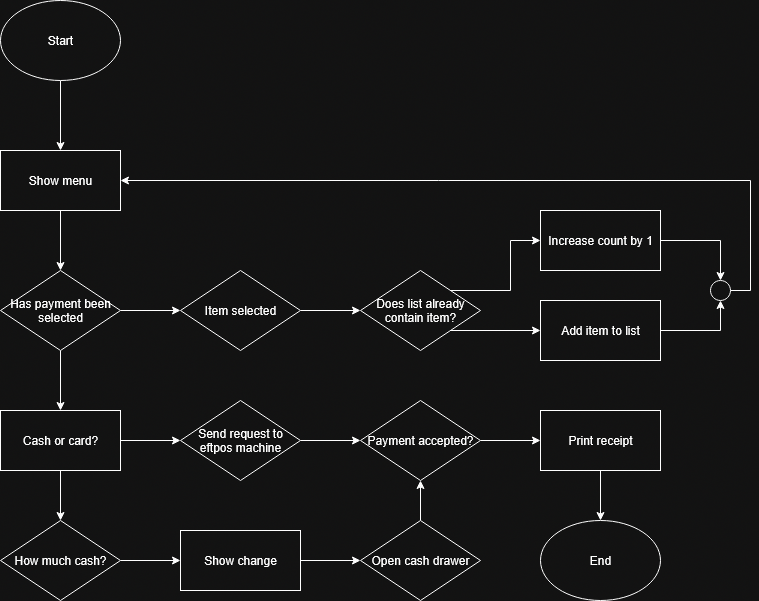

The diagram above was exported from draw.io. Its source (the exported page's mxGraphModel, read from the mxfile embedded in the PNG):
<mxGraphModel dx="1224" dy="1109" grid="1" gridSize="10" guides="1" tooltips="1" connect="1" arrows="1" fold="1" page="1" pageScale="1" pageWidth="850" pageHeight="1100" math="0" shadow="0">
  <root>
    <mxCell id="0" />
    <mxCell id="1" parent="0" />
    <mxCell id="EC4Rl0dKBIWUiP_d3h_T-11" style="edgeStyle=orthogonalEdgeStyle;rounded=0;orthogonalLoop=1;jettySize=auto;html=1;exitX=0.5;exitY=1;exitDx=0;exitDy=0;entryX=0.5;entryY=0;entryDx=0;entryDy=0;" edge="1" parent="1" source="EC4Rl0dKBIWUiP_d3h_T-1" target="EC4Rl0dKBIWUiP_d3h_T-3">
      <mxGeometry relative="1" as="geometry" />
    </mxCell>
    <mxCell id="EC4Rl0dKBIWUiP_d3h_T-1" value="Start" style="ellipse;whiteSpace=wrap;html=1;" vertex="1" parent="1">
      <mxGeometry x="40" y="40" width="120" height="80" as="geometry" />
    </mxCell>
    <mxCell id="EC4Rl0dKBIWUiP_d3h_T-46" style="edgeStyle=orthogonalEdgeStyle;rounded=0;orthogonalLoop=1;jettySize=auto;html=1;exitX=1;exitY=0.5;exitDx=0;exitDy=0;entryX=0;entryY=0.5;entryDx=0;entryDy=0;" edge="1" parent="1" source="EC4Rl0dKBIWUiP_d3h_T-2" target="EC4Rl0dKBIWUiP_d3h_T-6">
      <mxGeometry relative="1" as="geometry" />
    </mxCell>
    <mxCell id="EC4Rl0dKBIWUiP_d3h_T-2" value="Item selected" style="rhombus;whiteSpace=wrap;html=1;" vertex="1" parent="1">
      <mxGeometry x="220" y="310" width="120" height="80" as="geometry" />
    </mxCell>
    <mxCell id="EC4Rl0dKBIWUiP_d3h_T-23" style="edgeStyle=orthogonalEdgeStyle;rounded=0;orthogonalLoop=1;jettySize=auto;html=1;exitX=0.5;exitY=1;exitDx=0;exitDy=0;entryX=0.5;entryY=0;entryDx=0;entryDy=0;" edge="1" parent="1" source="EC4Rl0dKBIWUiP_d3h_T-3" target="EC4Rl0dKBIWUiP_d3h_T-21">
      <mxGeometry relative="1" as="geometry" />
    </mxCell>
    <mxCell id="EC4Rl0dKBIWUiP_d3h_T-3" value="Show menu" style="rounded=0;whiteSpace=wrap;html=1;" vertex="1" parent="1">
      <mxGeometry x="40" y="190" width="120" height="60" as="geometry" />
    </mxCell>
    <mxCell id="EC4Rl0dKBIWUiP_d3h_T-4" value="End" style="ellipse;whiteSpace=wrap;html=1;" vertex="1" parent="1">
      <mxGeometry x="580" y="560" width="120" height="80" as="geometry" />
    </mxCell>
    <mxCell id="EC4Rl0dKBIWUiP_d3h_T-54" style="edgeStyle=orthogonalEdgeStyle;rounded=0;orthogonalLoop=1;jettySize=auto;html=1;exitX=1;exitY=0.5;exitDx=0;exitDy=0;entryX=0.5;entryY=1;entryDx=0;entryDy=0;" edge="1" parent="1" source="EC4Rl0dKBIWUiP_d3h_T-5" target="EC4Rl0dKBIWUiP_d3h_T-53">
      <mxGeometry relative="1" as="geometry" />
    </mxCell>
    <mxCell id="EC4Rl0dKBIWUiP_d3h_T-5" value="&lt;div&gt;Add item to list&lt;/div&gt;" style="rounded=0;whiteSpace=wrap;html=1;" vertex="1" parent="1">
      <mxGeometry x="580" y="340" width="120" height="60" as="geometry" />
    </mxCell>
    <mxCell id="EC4Rl0dKBIWUiP_d3h_T-50" style="edgeStyle=orthogonalEdgeStyle;rounded=0;orthogonalLoop=1;jettySize=auto;html=1;exitX=1;exitY=1;exitDx=0;exitDy=0;entryX=0;entryY=0.5;entryDx=0;entryDy=0;" edge="1" parent="1" source="EC4Rl0dKBIWUiP_d3h_T-6" target="EC4Rl0dKBIWUiP_d3h_T-5">
      <mxGeometry relative="1" as="geometry" />
    </mxCell>
    <mxCell id="EC4Rl0dKBIWUiP_d3h_T-51" style="edgeStyle=orthogonalEdgeStyle;rounded=0;orthogonalLoop=1;jettySize=auto;html=1;exitX=1;exitY=0;exitDx=0;exitDy=0;entryX=0;entryY=0.5;entryDx=0;entryDy=0;" edge="1" parent="1" source="EC4Rl0dKBIWUiP_d3h_T-6" target="EC4Rl0dKBIWUiP_d3h_T-7">
      <mxGeometry relative="1" as="geometry" />
    </mxCell>
    <mxCell id="EC4Rl0dKBIWUiP_d3h_T-6" value="Does list already contain item?" style="rhombus;whiteSpace=wrap;html=1;" vertex="1" parent="1">
      <mxGeometry x="400" y="310" width="120" height="80" as="geometry" />
    </mxCell>
    <mxCell id="EC4Rl0dKBIWUiP_d3h_T-55" style="edgeStyle=orthogonalEdgeStyle;rounded=0;orthogonalLoop=1;jettySize=auto;html=1;exitX=1;exitY=0.5;exitDx=0;exitDy=0;entryX=0.5;entryY=0;entryDx=0;entryDy=0;" edge="1" parent="1" source="EC4Rl0dKBIWUiP_d3h_T-7" target="EC4Rl0dKBIWUiP_d3h_T-53">
      <mxGeometry relative="1" as="geometry" />
    </mxCell>
    <mxCell id="EC4Rl0dKBIWUiP_d3h_T-7" value="Increase count by 1" style="rounded=0;whiteSpace=wrap;html=1;" vertex="1" parent="1">
      <mxGeometry x="580" y="250" width="120" height="60" as="geometry" />
    </mxCell>
    <mxCell id="EC4Rl0dKBIWUiP_d3h_T-28" style="edgeStyle=orthogonalEdgeStyle;rounded=0;orthogonalLoop=1;jettySize=auto;html=1;exitX=0.5;exitY=1;exitDx=0;exitDy=0;entryX=0.5;entryY=0;entryDx=0;entryDy=0;" edge="1" parent="1" source="EC4Rl0dKBIWUiP_d3h_T-21" target="EC4Rl0dKBIWUiP_d3h_T-27">
      <mxGeometry relative="1" as="geometry" />
    </mxCell>
    <mxCell id="EC4Rl0dKBIWUiP_d3h_T-45" style="edgeStyle=orthogonalEdgeStyle;rounded=0;orthogonalLoop=1;jettySize=auto;html=1;exitX=1;exitY=0.5;exitDx=0;exitDy=0;" edge="1" parent="1" source="EC4Rl0dKBIWUiP_d3h_T-21" target="EC4Rl0dKBIWUiP_d3h_T-2">
      <mxGeometry relative="1" as="geometry" />
    </mxCell>
    <mxCell id="EC4Rl0dKBIWUiP_d3h_T-21" value="&lt;div&gt;Has payment been selected&lt;/div&gt;" style="rhombus;whiteSpace=wrap;html=1;" vertex="1" parent="1">
      <mxGeometry x="40" y="310" width="120" height="80" as="geometry" />
    </mxCell>
    <mxCell id="EC4Rl0dKBIWUiP_d3h_T-30" style="edgeStyle=orthogonalEdgeStyle;rounded=0;orthogonalLoop=1;jettySize=auto;html=1;exitX=1;exitY=0.5;exitDx=0;exitDy=0;entryX=0;entryY=0.5;entryDx=0;entryDy=0;" edge="1" parent="1" source="EC4Rl0dKBIWUiP_d3h_T-27" target="EC4Rl0dKBIWUiP_d3h_T-29">
      <mxGeometry relative="1" as="geometry" />
    </mxCell>
    <mxCell id="EC4Rl0dKBIWUiP_d3h_T-36" style="edgeStyle=orthogonalEdgeStyle;rounded=0;orthogonalLoop=1;jettySize=auto;html=1;exitX=0.5;exitY=1;exitDx=0;exitDy=0;entryX=0.5;entryY=0;entryDx=0;entryDy=0;" edge="1" parent="1" source="EC4Rl0dKBIWUiP_d3h_T-27" target="EC4Rl0dKBIWUiP_d3h_T-32">
      <mxGeometry relative="1" as="geometry" />
    </mxCell>
    <mxCell id="EC4Rl0dKBIWUiP_d3h_T-27" value="Cash or card?" style="rounded=0;whiteSpace=wrap;html=1;" vertex="1" parent="1">
      <mxGeometry x="40" y="450" width="120" height="60" as="geometry" />
    </mxCell>
    <mxCell id="EC4Rl0dKBIWUiP_d3h_T-40" style="edgeStyle=orthogonalEdgeStyle;rounded=0;orthogonalLoop=1;jettySize=auto;html=1;exitX=1;exitY=0.5;exitDx=0;exitDy=0;entryX=0;entryY=0.5;entryDx=0;entryDy=0;" edge="1" parent="1" source="EC4Rl0dKBIWUiP_d3h_T-29" target="EC4Rl0dKBIWUiP_d3h_T-39">
      <mxGeometry relative="1" as="geometry" />
    </mxCell>
    <mxCell id="EC4Rl0dKBIWUiP_d3h_T-29" value="Send request to eftpos machine" style="rhombus;whiteSpace=wrap;html=1;" vertex="1" parent="1">
      <mxGeometry x="220" y="440" width="120" height="80" as="geometry" />
    </mxCell>
    <mxCell id="EC4Rl0dKBIWUiP_d3h_T-37" style="edgeStyle=orthogonalEdgeStyle;rounded=0;orthogonalLoop=1;jettySize=auto;html=1;exitX=1;exitY=0.5;exitDx=0;exitDy=0;entryX=0;entryY=0.5;entryDx=0;entryDy=0;" edge="1" parent="1" source="EC4Rl0dKBIWUiP_d3h_T-32" target="EC4Rl0dKBIWUiP_d3h_T-33">
      <mxGeometry relative="1" as="geometry" />
    </mxCell>
    <mxCell id="EC4Rl0dKBIWUiP_d3h_T-32" value="How much cash?" style="rhombus;whiteSpace=wrap;html=1;" vertex="1" parent="1">
      <mxGeometry x="40" y="560" width="120" height="80" as="geometry" />
    </mxCell>
    <mxCell id="EC4Rl0dKBIWUiP_d3h_T-38" style="edgeStyle=orthogonalEdgeStyle;rounded=0;orthogonalLoop=1;jettySize=auto;html=1;exitX=1;exitY=0.5;exitDx=0;exitDy=0;entryX=0;entryY=0.5;entryDx=0;entryDy=0;" edge="1" parent="1" source="EC4Rl0dKBIWUiP_d3h_T-33" target="EC4Rl0dKBIWUiP_d3h_T-34">
      <mxGeometry relative="1" as="geometry" />
    </mxCell>
    <mxCell id="EC4Rl0dKBIWUiP_d3h_T-33" value="Show change" style="rounded=0;whiteSpace=wrap;html=1;" vertex="1" parent="1">
      <mxGeometry x="220" y="570" width="120" height="60" as="geometry" />
    </mxCell>
    <mxCell id="EC4Rl0dKBIWUiP_d3h_T-41" style="edgeStyle=orthogonalEdgeStyle;rounded=0;orthogonalLoop=1;jettySize=auto;html=1;exitX=0.5;exitY=0;exitDx=0;exitDy=0;entryX=0.5;entryY=1;entryDx=0;entryDy=0;" edge="1" parent="1" source="EC4Rl0dKBIWUiP_d3h_T-34" target="EC4Rl0dKBIWUiP_d3h_T-39">
      <mxGeometry relative="1" as="geometry" />
    </mxCell>
    <mxCell id="EC4Rl0dKBIWUiP_d3h_T-34" value="Open cash drawer" style="rhombus;whiteSpace=wrap;html=1;" vertex="1" parent="1">
      <mxGeometry x="400" y="560" width="120" height="80" as="geometry" />
    </mxCell>
    <mxCell id="EC4Rl0dKBIWUiP_d3h_T-43" style="edgeStyle=orthogonalEdgeStyle;rounded=0;orthogonalLoop=1;jettySize=auto;html=1;exitX=1;exitY=0.5;exitDx=0;exitDy=0;entryX=0;entryY=0.5;entryDx=0;entryDy=0;" edge="1" parent="1" source="EC4Rl0dKBIWUiP_d3h_T-39" target="EC4Rl0dKBIWUiP_d3h_T-42">
      <mxGeometry relative="1" as="geometry" />
    </mxCell>
    <mxCell id="EC4Rl0dKBIWUiP_d3h_T-39" value="Payment accepted?" style="rhombus;whiteSpace=wrap;html=1;" vertex="1" parent="1">
      <mxGeometry x="400" y="440" width="120" height="80" as="geometry" />
    </mxCell>
    <mxCell id="EC4Rl0dKBIWUiP_d3h_T-44" style="edgeStyle=orthogonalEdgeStyle;rounded=0;orthogonalLoop=1;jettySize=auto;html=1;exitX=0.5;exitY=1;exitDx=0;exitDy=0;entryX=0.5;entryY=0;entryDx=0;entryDy=0;" edge="1" parent="1" source="EC4Rl0dKBIWUiP_d3h_T-42" target="EC4Rl0dKBIWUiP_d3h_T-4">
      <mxGeometry relative="1" as="geometry" />
    </mxCell>
    <mxCell id="EC4Rl0dKBIWUiP_d3h_T-42" value="&lt;div&gt;Print receipt&lt;/div&gt;" style="rounded=0;whiteSpace=wrap;html=1;" vertex="1" parent="1">
      <mxGeometry x="580" y="450" width="120" height="60" as="geometry" />
    </mxCell>
    <mxCell id="EC4Rl0dKBIWUiP_d3h_T-56" style="edgeStyle=orthogonalEdgeStyle;rounded=0;orthogonalLoop=1;jettySize=auto;html=1;exitX=1;exitY=0.5;exitDx=0;exitDy=0;entryX=1;entryY=0.5;entryDx=0;entryDy=0;" edge="1" parent="1" source="EC4Rl0dKBIWUiP_d3h_T-53" target="EC4Rl0dKBIWUiP_d3h_T-3">
      <mxGeometry relative="1" as="geometry" />
    </mxCell>
    <mxCell id="EC4Rl0dKBIWUiP_d3h_T-53" value="" style="ellipse;whiteSpace=wrap;html=1;aspect=fixed;" vertex="1" parent="1">
      <mxGeometry x="750" y="320" width="20" height="20" as="geometry" />
    </mxCell>
  </root>
</mxGraphModel>